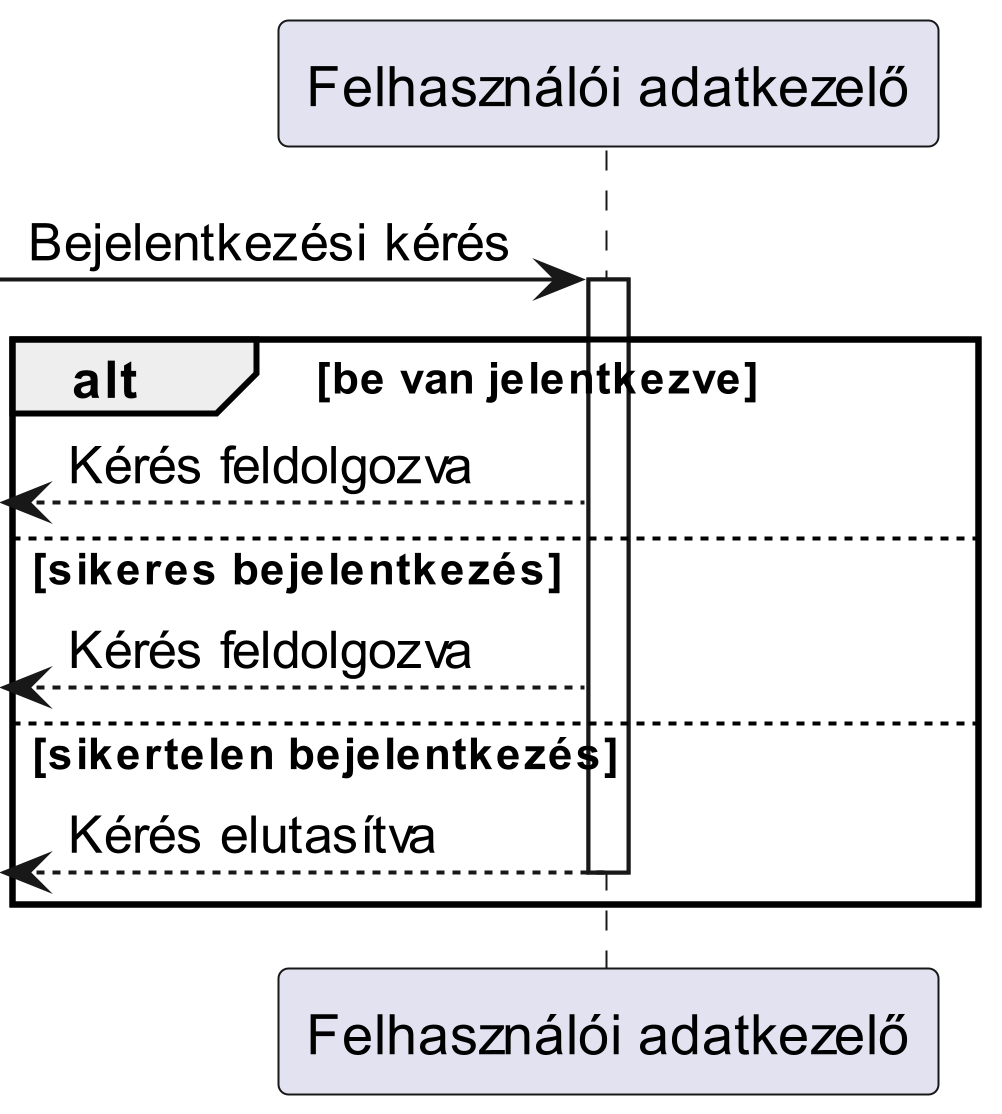

The diagram above was rendered by PlantUML. Its source (embedded in the PNG):
@startuml LogIn

scale 5
'scale 1.5 | scale 200 width | scale 100 height | scale [max] 200x100

participant "Felhasználói adatkezelő" as UserHandler
[-> UserHandler: Bejelentkezési kérés
activate UserHandler

alt be van jelentkezve
[<-- UserHandler: Kérés feldolgozva
else sikeres bejelentkezés
[<-- UserHandler: Kérés feldolgozva
else sikertelen bejelentkezés
[<-- UserHandler: Kérés elutasítva
deactivate UserHandler
end
@enduml